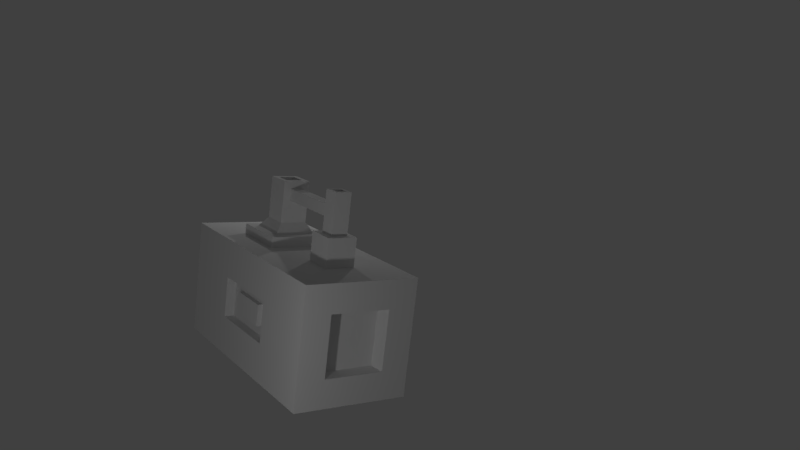 # Source: waterm.blend  (saved by Blender 2.78.0; exported with 4.5.12 LTS)
import bpy
from mathutils import Matrix  # noqa: F401  (used for matrix-valued properties, if any)

bpy.ops.wm.read_factory_settings(use_empty=True)
scene = bpy.context.scene
scene.name = 'Scene'

# ---- collections
col_collection_1 = bpy.data.collections.new('Collection 1'); scene.collection.children.link(col_collection_1)

# ---- materials (node trees are filled in below, after node groups)
mat_material = bpy.data.materials.new('Material')
mat_material.alpha_threshold = 0.0
mat_material.use_transparent_shadow = False
mat_material.roughness = 0.5
mat_material.line_color = (0.0, 0.0, 0.0, 1.0)

# ---- material node trees

# ---- world
world_world = bpy.data.worlds.new('World'); scene.world = world_world
world_world.color = (0.05088, 0.05088, 0.05088)
world_world.use_sun_shadow = False
world_world.sun_shadow_jitter_overblur = 0.0
world_world.cycles.sampling_method = 'MANUAL'

# ---- cameras
cam_camera = bpy.data.cameras.new('Camera')
cam_camera.clip_end = 100.0
cam_camera.lens = 35.0
cam_camera.sensor_width = 32.0
cam_camera.sensor_height = 18.0
cam_camera.ortho_scale = 7.314
cam_camera.dof.focus_distance = 0.0
cam_camera.dof.aperture_fstop = 128.0

# ---- lights
light_lamp = bpy.data.lights.new('Lamp', 'POINT')
light_lamp.transmission_factor = 0.0
light_lamp.cutoff_distance = 30.0
light_lamp.energy = 100.0
light_lamp.shadow_buffer_clip_start = 1.001
light_lamp.shadow_soft_size = 0.1
light_lamp.shadow_maximum_resolution = 0.006
light_lamp.use_absolute_resolution = True
light_lamp_001 = bpy.data.lights.new('Lamp.001', 'POINT')
light_lamp_001.transmission_factor = 0.0
light_lamp_001.cutoff_distance = 30.0
light_lamp_001.energy = 100.0
light_lamp_001.shadow_buffer_clip_start = 1.001
light_lamp_001.shadow_soft_size = 0.1
light_lamp_001.shadow_maximum_resolution = 0.006
light_lamp_001.use_absolute_resolution = True
light_lamp_002 = bpy.data.lights.new('Lamp.002', 'POINT')
light_lamp_002.transmission_factor = 0.0
light_lamp_002.cutoff_distance = 30.0
light_lamp_002.energy = 100.0
light_lamp_002.shadow_buffer_clip_start = 1.001
light_lamp_002.shadow_soft_size = 0.1
light_lamp_002.shadow_maximum_resolution = 0.006
light_lamp_002.use_absolute_resolution = True

# ---- meshes
me_cube = bpy.data.meshes.new('Cube')
me_cube.from_pydata([(0.8352, -1.019, -0.08545), (1.0, -2.0, -1.0), (-1.0, -2.0, -1.0), (0.8352, -1.019, 0.08545), (0.8352, -0.8333, -0.08545), (1.0, -2.0, 1.0), (-1.0, -2.0, 1.0), (0.8352, -0.8333, 0.08545), (0.7843, -0.7382, 0.173), (1.0, -1.852, -0.8523), (0.7843, -1.114, 0.173), (1.0, -1.852, 0.8523), (0.7843, -1.114, -0.173), (0.7843, -1.852, -0.8523), (0.7843, -0.7382, -0.173), (0.7843, -1.852, 0.8523), (0.8352, 1.019, -0.08545), (1.0, 2.0, -1.0), (-1.0, 2.0, -1.0), (0.8352, 1.019, 0.08545), (0.8352, 0.8333, -0.08545), (1.0, 2.0, 1.0), (-1.0, 2.0, 1.0), (0.8352, 0.8333, 0.08545), (0.7843, 0.7382, 0.173), (1.0, 1.852, -0.8523), (0.7843, 1.114, 0.173), (1.0, 1.852, 0.8523), (0.7843, 1.114, -0.173), (0.7843, 1.852, -0.8523), (0.7843, 0.7382, -0.173), (0.7843, 1.852, 0.8523), (1.0, 0.0, -1.0), (-1.0, 0.0, -1.0), (1.0, 0.0, 1.0), (-1.0, 0.0, 1.0), (1.0, 0.0, -0.8523), (1.0, 0.0, 0.8523), (0.7843, 0.0, -0.8523), (0.7843, 0.0, 0.8523), (0.2581, -0.7419, 1.0), (0.2581, -1.258, 1.0), (-0.2581, -1.258, 1.0), (-0.2581, -0.7419, 1.0), (0.2581, -0.7419, 1.493), (0.2581, -1.258, 1.493), (-0.2581, -1.258, 1.493), (-0.2581, -0.7419, 1.493), (0.145, -0.855, 1.493), (0.145, -1.145, 1.493), (-0.145, -1.145, 1.493), (-0.145, -0.855, 1.493), (0.145, -0.855, 2.199), (0.145, -1.145, 2.199), (-0.145, -1.145, 2.199), (-0.145, -0.855, 2.199), (0.08721, -0.9128, 2.199), (0.08721, -1.087, 2.199), (-0.08721, -1.087, 2.199), (-0.08721, -0.9128, 2.199), (0.08721, -0.9128, 1.619), (0.08721, -1.087, 1.619), (-0.08721, -1.087, 1.619), (-0.08721, -0.9128, 1.619), (-0.5206, 0.1196, 1.0), (0.5206, 0.1196, 1.0), (0.5206, 1.161, 1.0), (-0.5206, 1.161, 1.0), (-0.5206, 0.1196, 1.178), (0.5206, 0.1196, 1.178), (0.5206, 1.161, 1.178), (-0.5206, 1.161, 1.178), (-0.3577, 0.2825, 1.178), (0.3577, 0.2825, 1.178), (0.3577, 0.9979, 1.178), (-0.3577, 0.9979, 1.178), (-0.2352, 0.405, 1.356), (0.2352, 0.405, 1.356), (0.2352, 0.8754, 1.356), (-0.2352, 0.8754, 1.356), (-0.2352, 0.405, 2.08), (0.2352, 0.405, 2.08), (0.2352, 0.8754, 2.08), (-0.2352, 0.8754, 2.08), (-0.1014, 0.405, 1.745), (0.1014, 0.405, 1.745), (-0.1014, 0.405, 1.947), (0.1014, 0.405, 1.947), (-0.1014, -0.8669, 1.745), (0.1014, -0.8669, 1.745), (-0.1014, -0.8669, 1.947), (0.1014, -0.8669, 1.947), (-0.1492, 0.491, 2.08), (0.1492, 0.491, 2.08), (0.1492, 0.7893, 2.08), (-0.1492, 0.7893, 2.08), (-0.1492, 0.491, 1.482), (0.1492, 0.491, 1.482), (0.1492, 0.7893, 1.482), (-0.1492, 0.7893, 1.482), (-1.0, -0.7019, -0.351), (-1.0, -0.7019, 0.351), (-1.0, 0.0, -0.351), (-1.0, 0.0, 0.351), (-1.0, 0.7019, -0.351), (-1.0, 0.7019, 0.351), (-0.8284, -0.7019, -0.351), (-0.8284, -0.7019, 0.351), (-0.8284, 0.0, -0.351), (-0.8284, 0.0, 0.351), (-0.8284, 0.7019, -0.351), (-0.8284, 0.7019, 0.351), (-0.8284, -0.3665, -0.1833), (-0.8284, -0.3665, 0.1833), (-0.8284, 0.0, -0.1833), (-0.8284, 0.0, 0.1833), (-0.8284, 0.3665, -0.1833), (-0.8284, 0.3665, 0.1833), (-0.9194, -0.3665, -0.1833), (-0.9194, -0.3665, 0.1833), (-0.9194, 0.0, -0.1833), (-0.9194, 0.0, 0.1833), (-0.9194, 0.3665, -0.1833), (-0.9194, 0.3665, 0.1833), (0.5184, -2.0, -0.5149), (-0.5184, -2.0, -0.5149), (0.5184, -2.0, 0.5149), (-0.5184, -2.0, 0.5149), (0.5184, 2.0, -0.5149), (-0.5184, 2.0, -0.5149), (0.5184, 2.0, 0.5149), (-0.5184, 2.0, 0.5149), (0.4961, -1.717, -0.5149), (-0.5407, -1.717, -0.5149), (0.4961, -1.717, 0.5149), (-0.5407, -1.717, 0.5149), (0.5184, 1.717, -0.5149), (-0.5184, 1.717, -0.5149), (0.5184, 1.717, 0.5149), (-0.5184, 1.717, 0.5149)], [], [(32, 1, 2, 33), (35, 6, 42, 43), (34, 5, 11, 37), (17, 18, 129, 128), (11, 9, 13, 15), (5, 1, 9, 11), (8, 10, 3, 7), (13, 38, 14, 12), (12, 14, 4, 0), (37, 11, 15, 39), (14, 8, 7, 4), (4, 7, 3, 0), (9, 36, 38, 13), (15, 13, 12, 10), (1, 32, 36, 9), (35, 22, 105, 103), (39, 15, 10, 8), (38, 39, 8, 14), (10, 12, 0, 3), (32, 33, 18, 17), (35, 34, 65, 64), (34, 37, 27, 21), (2, 1, 124, 125), (27, 31, 29, 25), (21, 27, 25, 17), (24, 23, 19, 26), (29, 28, 30, 38), (28, 16, 20, 30), (37, 39, 31, 27), (30, 20, 23, 24), (20, 16, 19, 23), (25, 29, 38, 36), (31, 26, 28, 29), (17, 25, 36, 32), (6, 35, 103, 101), (39, 24, 26, 31), (38, 30, 24, 39), (26, 19, 16, 28), (43, 42, 46, 47), (34, 35, 43, 40), (6, 5, 41, 42), (5, 34, 40, 41), (47, 46, 50, 51), (41, 40, 44, 45), (40, 43, 47, 44), (42, 41, 45, 46), (48, 51, 55, 52), (45, 44, 48, 49), (44, 47, 51, 48), (46, 45, 49, 50), (55, 54, 58, 59), (50, 49, 53, 54), (51, 50, 54, 55), (49, 48, 52, 53), (57, 56, 60, 61), (53, 52, 56, 57), (52, 55, 59, 56), (54, 53, 57, 58), (60, 63, 62, 61), (56, 59, 63, 60), (58, 57, 61, 62), (59, 58, 62, 63), (66, 67, 71, 70), (22, 35, 64, 67), (21, 22, 67, 66), (34, 21, 66, 65), (71, 68, 72, 75), (64, 65, 69, 68), (67, 64, 68, 71), (65, 66, 70, 69), (73, 74, 78, 77), (69, 70, 74, 73), (70, 71, 75, 74), (68, 69, 73, 72), (78, 79, 83, 82), (74, 75, 79, 78), (72, 73, 77, 76), (75, 72, 76, 79), (83, 80, 92, 95), (80, 76, 84, 86), (79, 76, 80, 83), (77, 78, 82, 81), (85, 87, 91, 89), (76, 77, 85, 84), (77, 81, 87, 85), (81, 80, 86, 87), (88, 89, 91, 90), (84, 85, 89, 88), (86, 84, 88, 90), (87, 86, 90, 91), (95, 92, 96, 99), (81, 82, 94, 93), (82, 83, 95, 94), (80, 81, 93, 92), (97, 98, 99, 96), (93, 94, 98, 97), (94, 95, 99, 98), (92, 93, 97, 96), (104, 102, 108, 110), (100, 101, 107, 106), (33, 2, 100, 102), (18, 33, 102, 104), (2, 6, 101, 100), (22, 18, 104, 105), (111, 110, 116, 117), (109, 111, 117, 115), (102, 100, 106, 108), (103, 105, 111, 109), (105, 104, 110, 111), (101, 103, 109, 107), (114, 112, 118, 120), (116, 114, 120, 122), (107, 109, 115, 113), (106, 107, 113, 112), (110, 108, 114, 116), (108, 106, 112, 114), (118, 119, 121, 120), (122, 120, 121, 123), (115, 117, 123, 121), (117, 116, 122, 123), (113, 115, 121, 119), (112, 113, 119, 118), (130, 128, 136, 138), (131, 130, 138, 139), (5, 6, 127, 126), (22, 21, 130, 131), (6, 2, 125, 127), (18, 22, 131, 129), (1, 5, 126, 124), (21, 17, 128, 130), (132, 134, 135, 133), (136, 137, 139, 138), (126, 127, 135, 134), (124, 126, 134, 132), (129, 131, 139, 137), (128, 129, 137, 136), (127, 125, 133, 135), (125, 124, 132, 133)])
_uv = me_cube.uv_layers.new(name='UVMap')
_uv.uv.foreach_set('vector', [0.25, 0.5, 0.25, 0.75, 0.0, 0.75, 0.0, 0.5, 0.25, 0.5, 0.25, 0.75, 0.1562, 0.6562, 0.1562, 0.5938, 0.25, 0.5, 0.25, 0.75, 0.2344, 0.7344, 0.2344, 0.5, 0.25, 0.5, 0.25, 0.75, 0.1875, 0.6875, 0.1875, 0.5625, 0.07812, 0.5, 0.07812, 0.7031, 0.0625, 0.7031, 0.0625, 0.5, 0.25, 0.75, 0.0, 0.75, 0.01562, 0.7344, 0.2344, 0.7344, 0.25, 0.8125, 0.25, 0.75, 0.2656, 0.7656, 0.2656, 0.7969, 0.4844, 0.5156, 0.4844, 0.7344, 0.4062, 0.6406, 0.4062, 0.5938, 0.3125, 0.75, 0.3125, 0.8125, 0.2969, 0.7969, 0.2969, 0.7656, 0.0, 0.7188, 0.0, 0.5, 0.03125, 0.5, 0.03125, 0.7188, 0.3125, 0.8125, 0.25, 0.8125, 0.2656, 0.7969, 0.2969, 0.7969, 0.2969, 0.7969, 0.2656, 0.7969, 0.2656, 0.7656, 0.2969, 0.7656, 0.09375, 0.7344, 0.09375, 0.5, 0.125, 0.5, 0.125, 0.7344, 0.2656, 0.5156, 0.4844, 0.5156, 0.4062, 0.5938, 0.3594, 0.5938, 0.0, 0.75, 0.0, 0.5, 0.01562, 0.5, 0.01562, 0.7344, 0.0, 0.75, 0.0, 0.5, 0.07812, 0.6562, 0.07812, 0.75, 0.2656, 0.7344, 0.2656, 0.5156, 0.3594, 0.5938, 0.3594, 0.6406, 0.4844, 0.7344, 0.2656, 0.7344, 0.3594, 0.6406, 0.4062, 0.6406, 0.25, 0.75, 0.3125, 0.75, 0.2969, 0.7656, 0.2656, 0.7656, 0.25, 0.75, 0.0, 0.75, 0.0, 0.5, 0.25, 0.5, 0.25, 0.75, 0.0, 0.75, 0.0625, 0.7344, 0.1875, 0.7344, 0.25, 0.75, 0.2344, 0.75, 0.2344, 0.5156, 0.25, 0.5, 0.0, 0.75, 0.0, 0.5, 0.0625, 0.5625, 0.0625, 0.6875, 0.0625, 0.5312, 0.09375, 0.5312, 0.09375, 0.7344, 0.0625, 0.7344, 0.25, 0.5, 0.2344, 0.5156, 0.01562, 0.5156, 0.0, 0.5, 0.25, 0.75, 0.2656, 0.7656, 0.2656, 0.7969, 0.25, 0.8125, 0.4844, 0.7344, 0.4062, 0.6406, 0.4062, 0.5938, 0.4844, 0.5156, 0.3125, 0.8125, 0.2969, 0.7969, 0.2969, 0.7656, 0.3125, 0.75, 0.1094, 0.5, 0.125, 0.5, 0.125, 0.7344, 0.1094, 0.7344, 0.3125, 0.75, 0.2969, 0.7656, 0.2656, 0.7656, 0.25, 0.75, 0.2969, 0.7656, 0.2969, 0.7969, 0.2656, 0.7969, 0.2656, 0.7656, 0.1875, 0.5156, 0.2188, 0.5156, 0.2188, 0.7344, 0.1875, 0.7344, 0.2656, 0.7344, 0.3594, 0.6406, 0.4062, 0.6406, 0.4844, 0.7344, 0.0, 0.5, 0.01562, 0.5156, 0.01562, 0.75, 0.0, 0.75, 0.0, 0.75, 0.0, 0.5, 0.07812, 0.5, 0.07812, 0.5938, 0.2656, 0.5156, 0.3594, 0.5938, 0.3594, 0.6406, 0.2656, 0.7344, 0.4844, 0.5156, 0.4062, 0.5938, 0.3594, 0.5938, 0.2656, 0.5156, 0.25, 0.8125, 0.2656, 0.7969, 0.2969, 0.7969, 0.3125, 0.8125, 0.1406, 0.8594, 0.1406, 0.9375, 0.07812, 0.9375, 0.07812, 0.8594, 0.0, 0.5, 0.25, 0.5, 0.1562, 0.5938, 0.09375, 0.5938, 0.25, 0.75, 0.0, 0.75, 0.09375, 0.6562, 0.1562, 0.6562, 0.0, 0.75, 0.0, 0.5, 0.09375, 0.5938, 0.09375, 0.6562, 0.09375, 0.8906, 0.09375, 0.8281, 0.1094, 0.8438, 0.1094, 0.875, 0.1875, 0.9688, 0.1875, 0.8906, 0.25, 0.8906, 0.25, 0.9688, 0.125, 0.9219, 0.125, 0.8438, 0.1875, 0.8438, 0.1875, 0.9219, 0.125, 0.8438, 0.125, 0.9219, 0.0625, 0.9219, 0.0625, 0.8438, 0.6406, 0.875, 0.6094, 0.875, 0.6094, 0.7969, 0.6406, 0.7969, 0.1562, 0.8281, 0.1562, 0.8906, 0.1406, 0.875, 0.1406, 0.8438, 0.1562, 0.8906, 0.09375, 0.8906, 0.1094, 0.875, 0.1406, 0.875, 0.09375, 0.8281, 0.1562, 0.8281, 0.1406, 0.8438, 0.1094, 0.8438, 0.7199, 0.9604, 0.6846, 0.9604, 0.6916, 0.9534, 0.7128, 0.9534, 0.625, 0.8594, 0.6562, 0.8594, 0.6562, 0.9375, 0.625, 0.9375, 0.5938, 0.8125, 0.625, 0.8125, 0.625, 0.8906, 0.5938, 0.8906, 0.7199, 0.9251, 0.6846, 0.9251, 0.6846, 0.8393, 0.7199, 0.8393, 0.625, 0.8594, 0.6562, 0.8594, 0.6562, 0.9375, 0.625, 0.9375, 0.6846, 0.9251, 0.7199, 0.9251, 0.7128, 0.9322, 0.6916, 0.9322, 0.7199, 0.9251, 0.7199, 0.9604, 0.7128, 0.9534, 0.7128, 0.9322, 0.6846, 0.9604, 0.6846, 0.9251, 0.6916, 0.9322, 0.6916, 0.9534, 0.1562, 0.875, 0.1562, 0.9062, 0.125, 0.9062, 0.125, 0.875, 0.6094, 0.8281, 0.625, 0.8281, 0.625, 0.9062, 0.6094, 0.9062, 0.5781, 0.8594, 0.6094, 0.8594, 0.6094, 0.9375, 0.5781, 0.9375, 0.625, 0.8906, 0.5938, 0.8906, 0.5938, 0.8281, 0.625, 0.8281, 0.1094, 0.7812, 0.1094, 0.9062, 0.09375, 0.9062, 0.09375, 0.7812, 0.25, 0.5, 0.25, 0.75, 0.1875, 0.7344, 0.1875, 0.6094, 0.0, 0.5, 0.25, 0.5, 0.1875, 0.6094, 0.0625, 0.6094, 0.0, 0.75, 0.0, 0.5, 0.0625, 0.6094, 0.0625, 0.7344, 0.0625, 0.9219, 0.0625, 0.7969, 0.07812, 0.8125, 0.07812, 0.9062, 0.2031, 0.8438, 0.2031, 0.9688, 0.1875, 0.9688, 0.1875, 0.8438, 0.1562, 0.8594, 0.1562, 0.9844, 0.1406, 0.9844, 0.1406, 0.8594, 0.0625, 0.8594, 0.0625, 0.9844, 0.04688, 0.9844, 0.04688, 0.8594, 0.5938, 0.8594, 0.5938, 0.9375, 0.5625, 0.9219, 0.5625, 0.875, 0.1875, 0.7969, 0.1875, 0.9219, 0.1719, 0.9062, 0.1719, 0.8125, 0.1875, 0.9219, 0.0625, 0.9219, 0.07812, 0.9062, 0.1719, 0.9062, 0.0625, 0.7969, 0.1875, 0.7969, 0.1719, 0.8125, 0.07812, 0.8125, 0.625, 0.8594, 0.5625, 0.8594, 0.5625, 0.7656, 0.625, 0.7656, 0.5469, 0.6562, 0.5469, 0.7344, 0.5156, 0.7188, 0.5156, 0.6719, 0.5469, 0.8281, 0.5469, 0.9219, 0.5156, 0.9062, 0.5156, 0.8438, 0.5469, 0.7344, 0.5469, 0.8281, 0.5156, 0.8125, 0.5156, 0.75, 0.6406, 0.8438, 0.7031, 0.8438, 0.6875, 0.8594, 0.6562, 0.8594, 0.6094, 0.7656, 0.6094, 0.8594, 0.5938, 0.8125, 0.5938, 0.7812, 0.625, 0.8594, 0.5625, 0.8594, 0.5625, 0.7656, 0.625, 0.7656, 0.6094, 0.8594, 0.5469, 0.8594, 0.5469, 0.7656, 0.6094, 0.7656, 0.625, 0.7969, 0.6406, 0.7969, 0.6406, 0.9531, 0.625, 0.9531, 0.6094, 0.8594, 0.5469, 0.8594, 0.5625, 0.8125, 0.5938, 0.8125, 0.5469, 0.8594, 0.5469, 0.7656, 0.5625, 0.7812, 0.5625, 0.8125, 0.5469, 0.7656, 0.6094, 0.7656, 0.5938, 0.7812, 0.5625, 0.7812, 0.3436, 0.9437, 0.3436, 0.919, 0.3681, 0.919, 0.3681, 0.9437, 0.625, 0.7656, 0.6562, 0.7656, 0.6562, 0.9219, 0.625, 0.9219, 0.6406, 0.7812, 0.6562, 0.7812, 0.6562, 0.9375, 0.6406, 0.9375, 0.6562, 0.9531, 0.6406, 0.9531, 0.6406, 0.7969, 0.6562, 0.7969, 0.5929, 0.9647, 0.5929, 0.9284, 0.6086, 0.9284, 0.6086, 0.9647, 0.7031, 0.9062, 0.6406, 0.9062, 0.6562, 0.8906, 0.6875, 0.8906, 0.6406, 0.9062, 0.6406, 0.8438, 0.6562, 0.8594, 0.6562, 0.8906, 0.7031, 0.8438, 0.7031, 0.9062, 0.6875, 0.8906, 0.6875, 0.8594, 0.1719, 0.9219, 0.1719, 0.875, 0.2031, 0.875, 0.2031, 0.9219, 0.6406, 0.9062, 0.6406, 0.8594, 0.6562, 0.8594, 0.6562, 0.9062, 0.6406, 0.8594, 0.6406, 0.8906, 0.625, 0.8906, 0.625, 0.8594, 0.5929, 0.9284, 0.5929, 0.9647, 0.5771, 0.9647, 0.5771, 0.9284, 0.1875, 0.7031, 0.1875, 0.6094, 0.2031, 0.6094, 0.2031, 0.7031, 0.1406, 0.6406, 0.1406, 0.5625, 0.1562, 0.5625, 0.1562, 0.6406, 0.25, 0.5, 0.25, 0.75, 0.1719, 0.5938, 0.1719, 0.5, 0.25, 0.5, 0.25, 0.75, 0.1719, 0.75, 0.1719, 0.6562, 0.25, 0.75, 0.0, 0.75, 0.07812, 0.5938, 0.1719, 0.5938, 0.0, 0.5, 0.25, 0.5, 0.1719, 0.6562, 0.07812, 0.6562, 0.5938, 0.7812, 0.6719, 0.7812, 0.6562, 0.8281, 0.6094, 0.8281, 0.5938, 0.8594, 0.5938, 0.7812, 0.6094, 0.8281, 0.6094, 0.8594, 0.1875, 0.6094, 0.1875, 0.5312, 0.2031, 0.5312, 0.2031, 0.6094, 0.1406, 0.6094, 0.1406, 0.5312, 0.1719, 0.5312, 0.1719, 0.6094, 0.1406, 0.625, 0.1406, 0.7031, 0.125, 0.7031, 0.125, 0.625, 0.1406, 0.6875, 0.1406, 0.6094, 0.1719, 0.6094, 0.1719, 0.6875, 0.6719, 0.5781, 0.6719, 0.6094, 0.6562, 0.6094, 0.6562, 0.5781, 0.6719, 0.5469, 0.6719, 0.5781, 0.6562, 0.5781, 0.6562, 0.5469, 0.5938, 0.9531, 0.5938, 0.8594, 0.6094, 0.8594, 0.6094, 0.9062, 0.6719, 0.9531, 0.5938, 0.9531, 0.6094, 0.9062, 0.6562, 0.9062, 0.6719, 0.7812, 0.6719, 0.8594, 0.6562, 0.8594, 0.6562, 0.8281, 0.6719, 0.8594, 0.6719, 0.9531, 0.6562, 0.9062, 0.6562, 0.8594, 0.625, 0.6875, 0.5938, 0.6875, 0.5938, 0.6406, 0.625, 0.6406, 0.625, 0.5938, 0.625, 0.6406, 0.5938, 0.6406, 0.5938, 0.5938, 0.5781, 0.5781, 0.5781, 0.625, 0.5625, 0.625, 0.5625, 0.5781, 0.6562, 0.625, 0.6562, 0.6094, 0.6719, 0.6094, 0.6719, 0.625, 0.5781, 0.5625, 0.5781, 0.5781, 0.5625, 0.5781, 0.5625, 0.5625, 0.6562, 0.6562, 0.6562, 0.625, 0.6719, 0.625, 0.6719, 0.6562, 0.04688, 0.6719, 0.04688, 0.5469, 0.07812, 0.5469, 0.07812, 0.6719, 0.01562, 0.6719, 0.01562, 0.5469, 0.04688, 0.5469, 0.04688, 0.6719, 0.25, 0.5, 0.25, 0.75, 0.1875, 0.6875, 0.1875, 0.5625, 0.0, 0.75, 0.0, 0.5, 0.0625, 0.5625, 0.0625, 0.6875, 0.25, 0.75, 0.0, 0.75, 0.0625, 0.6875, 0.1875, 0.6875, 0.25, 0.75, 0.0, 0.75, 0.0625, 0.6875, 0.1875, 0.6875, 0.0, 0.5, 0.25, 0.5, 0.1875, 0.5625, 0.0625, 0.5625, 0.0, 0.5, 0.25, 0.5, 0.1875, 0.5625, 0.0625, 0.5625, 0.5469, 0.5469, 0.7031, 0.5469, 0.7031, 0.7031, 0.5469, 0.7031, 0.7031, 0.5469, 0.7031, 0.7031, 0.5469, 0.7031, 0.5469, 0.5469, 0.1875, 0.5625, 0.1875, 0.6875, 0.1406, 0.6875, 0.1406, 0.5625, 0.1406, 0.6875, 0.1406, 0.5625, 0.1719, 0.5625, 0.1719, 0.6875, 0.1094, 0.6719, 0.1094, 0.5469, 0.1406, 0.5469, 0.1406, 0.6719, 0.2031, 0.5469, 0.2031, 0.6719, 0.1719, 0.6719, 0.1719, 0.5469, 0.1719, 0.5938, 0.1719, 0.7188, 0.1406, 0.7188, 0.1406, 0.5938, 0.125, 0.6562, 0.125, 0.5312, 0.1562, 0.5312, 0.1562, 0.6562])
me_cube.materials.append(mat_material)
me_cube.use_remesh_preserve_volume = False
me_cube.use_remesh_preserve_attributes = False
me_cube.use_mirror_vertex_groups = False
me_cube.update()

# ---- objects
ob_cube = bpy.data.objects.new('Cube', me_cube)
ob_lamp = bpy.data.objects.new('Lamp', light_lamp)
ob_camera = bpy.data.objects.new('Camera', cam_camera)
ob_lamp_001 = bpy.data.objects.new('Lamp.001', light_lamp_001)
ob_lamp_002 = bpy.data.objects.new('Lamp.002', light_lamp_002)

# ---- transforms, parenting, visibility, modifiers, constraints
ob_cube.location = (0.0, 0.0, 1.0)
ob_cube.lock_rotations_4d = False
ob_cube.empty_display_type = 'ARROWS'
ob_cube.lineart.crease_threshold = 0.0
ob_lamp.location = (1.162, 5.261, 5.029)
ob_lamp.rotation_euler = (0.6503, 0.05522, 1.866)
ob_lamp.lock_rotations_4d = False
ob_lamp.empty_display_type = 'ARROWS'
ob_lamp.color = (0.0, 0.0, 0.0, 0.0)
ob_lamp.lineart.crease_threshold = 0.0
ob_camera.location = (-7.06, -12.65, 5.494)
ob_camera.rotation_euler = (1.371, -0.1148, -0.5961)
ob_camera.scale = (4.35, 4.35, 4.35)
ob_camera.lock_rotations_4d = False
ob_camera.empty_display_type = 'ARROWS'
ob_camera.color = (0.0, 0.0, 0.0, 0.0)
ob_camera.display_type = 'WIRE'
ob_camera.lineart.crease_threshold = 0.0
ob_lamp_001.location = (4.417, 3.055, 4.346)
ob_lamp_001.rotation_euler = (0.6503, 0.05522, 1.866)
ob_lamp_001.lock_rotations_4d = False
ob_lamp_001.empty_display_type = 'ARROWS'
ob_lamp_001.color = (0.0, 0.0, 0.0, 0.0)
ob_lamp_001.lineart.crease_threshold = 0.0
ob_lamp_002.location = (-4.236, -4.992, 1.378)
ob_lamp_002.rotation_euler = (0.6503, 0.05522, 1.866)
ob_lamp_002.lock_rotations_4d = False
ob_lamp_002.empty_display_type = 'ARROWS'
ob_lamp_002.color = (0.0, 0.0, 0.0, 0.0)
ob_lamp_002.lineart.crease_threshold = 0.0

# ---- collection membership
col_collection_1.objects.link(ob_cube)
col_collection_1.objects.link(ob_lamp)
col_collection_1.objects.link(ob_camera)
col_collection_1.objects.link(ob_lamp_001)
col_collection_1.objects.link(ob_lamp_002)

# ---- scene / render settings (as saved in the file)
scene.camera = ob_camera
scene.frame_start = 1; scene.frame_end = 250; scene.frame_set(1)
scene.render.engine = 'BLENDER_EEVEE_NEXT'
scene.render.resolution_percentage = 50
scene.render.dither_intensity = 0.0
scene.cycles.use_denoising = False
scene.cycles.samples = 128
scene.cycles.sampling_pattern = 'TABULATED_SOBOL'
scene.cycles.light_sampling_threshold = 0.0
scene.cycles.use_adaptive_sampling = False
scene.cycles.use_light_tree = False
scene.cycles.blur_glossy = 0.0
scene.cycles.sample_clamp_indirect = 0.0
scene.view_settings.view_transform = 'Standard'
bpy.context.view_layer.update()
